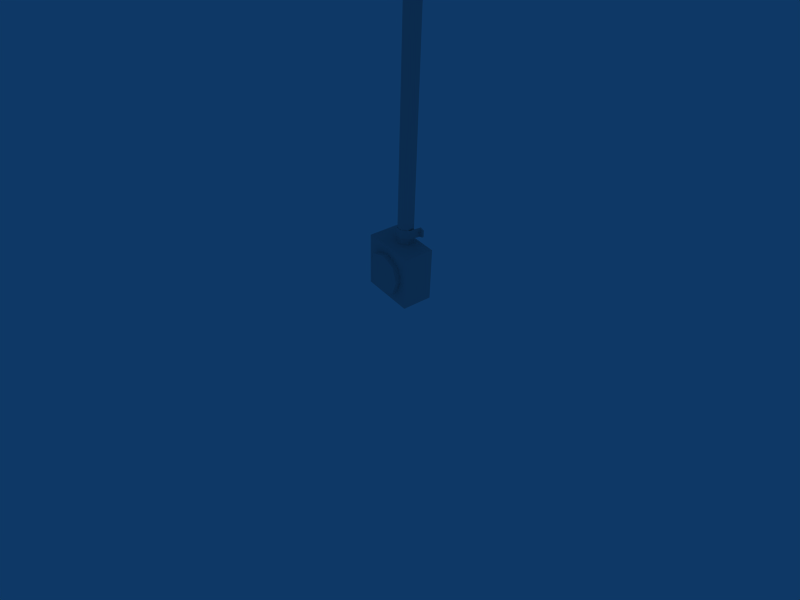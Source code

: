 # Source: wire_conduit_001.blend  (saved by Blender 4.5.87; exported with 4.5.12 LTS)
import bpy
from mathutils import Matrix  # noqa: F401  (used for matrix-valued properties, if any)

bpy.ops.wm.read_factory_settings(use_empty=True)
scene = bpy.context.scene
scene.name = 'Scene'

# ---- collections
col_collection_1 = bpy.data.collections.new('Collection 1'); scene.collection.children.link(col_collection_1)
col_collection_3 = bpy.data.collections.new('Collection 3'); scene.collection.children.link(col_collection_3)
col_collection_3.hide_render = True
col_collection_3.hide_viewport = True

# ---- materials (node trees are filled in below, after node groups)
mat_wire_cond_001_tex = bpy.data.materials.new('wire_cond_001_tex')
mat_wire_cond_001_tex.alpha_threshold = 0.0
mat_wire_cond_001_tex.diffuse_color = (0.7562, 0.7562, 0.7562, 1.0)
mat_wire_cond_001_tex.roughness = 0.5
mat_wire_cond_001_tex.line_color = (0.0, 0.0, 0.0, 1.0)

# ---- material node trees

# ---- world
world_world = bpy.data.worlds.new('World'); scene.world = world_world
world_world.color = (0.05656, 0.2208, 0.4)
world_world.use_sun_shadow = False
world_world.sun_shadow_jitter_overblur = 0.0
world_world.cycles.sampling_method = 'MANUAL'
world_world.cycles.sample_map_resolution = 256

# ---- cameras
cam_camera = bpy.data.cameras.new('Camera')
cam_camera.passepartout_alpha = 0.2
cam_camera.clip_end = 100.0
cam_camera.lens = 35.0
cam_camera.ortho_scale = 7.314
cam_camera.show_passepartout = False
cam_camera.show_safe_areas = True
cam_camera.dof.focus_distance = 0.0
cam_camera.dof.aperture_fstop = 128.0

# ---- lights
light_spot = bpy.data.lights.new('Spot', 'POINT')
light_spot.transmission_factor = 0.0
light_spot.cutoff_distance = 30.0
light_spot.energy = 100.0
light_spot.shadow_buffer_clip_start = 8.0
light_spot.shadow_soft_size = 1.0
light_spot.shadow_maximum_resolution = 0.006
light_spot.use_absolute_resolution = True
light_spot.cycles.use_multiple_importance_sampling = False

# ---- meshes
me_wire_conduit_001 = bpy.data.meshes.new('wire_conduit_001')
me_wire_conduit_001.from_pydata([(0.09597, 0.03975, 0.6956), (0.09597, -0.03975, 0.6956), (0.03975, -0.09597, 0.6956), (-0.03975, -0.09597, 0.6956), (-0.09597, -0.03975, 0.6956), (-0.09597, 0.03975, 0.6956), (-0.03975, 0.09597, 0.6956), (0.03975, 0.09597, 0.6956), (0.09597, 0.03975, 15.82), (0.09597, -0.03975, 15.82), (0.03975, -0.09597, 15.82), (-0.03975, -0.09597, 15.82), (-0.09597, -0.03975, 15.82), (-0.09597, 0.03975, 15.82), (-0.03975, 0.09597, 15.82), (0.03975, 0.09597, 15.82), (0.1079, 0.04471, 15.82), (0.1079, -0.04471, 15.82), (0.04471, -0.1079, 15.82), (-0.04471, -0.1079, 15.82), (-0.1079, -0.04471, 15.82), (-0.1079, 0.04471, 15.82), (-0.04471, 0.1079, 15.82), (0.04471, 0.1079, 15.82), (0.1079, 0.04471, 15.86), (0.1079, -0.04471, 15.86), (0.04471, -0.1079, 15.86), (-0.04471, -0.1079, 15.86), (-0.1079, -0.04471, 15.86), (-0.1079, 0.04471, 15.86), (-0.04471, 0.1079, 15.86), (0.04471, 0.1079, 15.86), (0.1462, -0.06013, 15.95), (0.1462, 0.01941, 16.04), (0.06056, -0.1164, 15.88), (-0.06056, -0.1164, 15.88), (-0.1462, -0.06013, 15.95), (-0.1462, 0.01941, 16.04), (-0.06056, 0.07564, 16.1), (0.06056, 0.07564, 16.1), (0.1535, -0.07491, 16.11), (0.1535, -0.1101, 15.99), (0.06358, -0.135, 15.9), (-0.06358, -0.135, 15.9), (-0.1535, -0.1101, 15.99), (-0.1535, -0.07491, 16.11), (-0.06358, -0.05001, 16.2), (0.06358, -0.05001, 16.2), (0.1659, -0.2705, 16.09), (0.1659, -0.2031, 15.97), (0.06872, -0.1555, 15.89), (-0.06872, -0.1555, 15.89), (-0.1659, -0.2031, 15.97), (-0.1659, -0.2705, 16.09), (-0.06872, -0.3181, 16.18), (0.06872, -0.3181, 16.18), (0.1484, -0.2669, 16.09), (0.1484, -0.2067, 15.98), (0.06146, -0.1641, 15.9), (-0.06146, -0.1641, 15.9), (-0.1484, -0.2067, 15.98), (-0.1484, -0.2669, 16.09), (-0.06146, -0.3095, 16.16), (0.06146, -0.3095, 16.16), (0.102, 0.0008856, 16.08), (0.102, 0.006494, 16.0), (0.04225, 0.01046, 15.94), (-0.04225, 0.01046, 15.94), (-0.102, 0.006494, 16.0), (-0.102, 0.0008856, 16.08), (-0.04225, -0.00308, 16.14), (0.04225, -0.00308, 16.14), (5.96e-08, 0.00369, 16.04), (-0.3549, 0.1324, 0.7139), (-0.3549, 0.1324, 0.004134), (-0.3549, -0.2666, 0.004134), (-0.3549, -0.2666, 0.7139), (0.3549, 0.1324, 0.7139), (0.3549, 0.1324, 0.004132), (0.3549, -0.2666, 0.004134), (0.3549, -0.2666, 0.7139), (0.1954, -0.2666, 0.5544), (0.1954, -0.2666, 0.1636), (-0.1954, -0.2666, 0.5544), (-0.1954, -0.2666, 0.1636), (2.98e-08, -0.2666, 0.6197), (2.98e-08, -0.2666, 0.09831), (0.2607, -0.2666, 0.359), (-0.2607, -0.2666, 0.359), (-0.1954, -0.3364, 0.1636), (2.98e-08, -0.3364, 0.09831), (0.1954, -0.3364, 0.1636), (0.2607, -0.3364, 0.359), (0.1954, -0.3364, 0.5544), (-0.1954, -0.3364, 0.5544), (2.98e-08, -0.3364, 0.6197), (-0.2607, -0.3364, 0.359), (2.98e-08, -0.3364, 0.359), (-0.1209, 0.1128, 15.36), (-0.1033, -0.02477, 15.36), (-0.04278, -0.09561, 15.36), (0.04278, -0.09561, 15.36), (0.1033, -0.02477, 15.36), (0.1209, 0.1128, 15.36), (-0.1209, 0.1128, 15.24), (-0.1033, -0.02477, 15.24), (-0.04278, -0.09561, 15.24), (0.04278, -0.09561, 15.24), (0.1033, -0.02477, 15.24), (0.1209, 0.1128, 15.24), (0.1343, 0.1128, 15.24), (0.1147, -0.03337, 15.24), (0.0475, -0.1042, 15.24), (-0.0475, -0.1042, 15.24), (-0.1147, -0.03337, 15.24), (-0.1343, 0.1128, 15.24), (0.1343, 0.1128, 15.36), (0.1147, -0.03337, 15.36), (0.0475, -0.1042, 15.36), (-0.0475, -0.1042, 15.36), (-0.1147, -0.03337, 15.36), (-0.1343, 0.1128, 15.36), (-0.1343, 0.1324, 15.36), (0.1343, 0.1324, 15.36), (-0.1343, 0.1324, 15.24), (0.1343, 0.1324, 15.24), (0.1209, 0.1324, 15.24), (-0.1209, 0.1324, 15.24), (0.1209, 0.1324, 15.36), (-0.1209, 0.1324, 15.36), (0.1851, 0.1128, 15.25), (0.1851, 0.1324, 15.25), (0.1851, 0.1324, 15.34), (0.1851, 0.1128, 15.34), (-0.1851, 0.1128, 15.34), (-0.1851, 0.1324, 15.34), (-0.1851, 0.1324, 15.25), (-0.1851, 0.1128, 15.25), (0.09597, -0.03975, 8.243), (0.09597, 0.03975, 8.243), (0.03975, -0.09597, 8.243), (-0.03975, -0.09597, 8.243), (-0.09597, -0.03975, 8.243), (-0.09597, 0.03975, 8.243), (-0.03975, 0.09597, 8.243), (0.03975, 0.09597, 8.243), (-0.1851, 0.1128, 0.8142), (-0.1851, 0.1324, 0.8142), (-0.1851, 0.1324, 0.9051), (-0.1851, 0.1128, 0.9051), (0.1851, 0.1128, 0.9051), (0.1851, 0.1324, 0.9051), (0.1851, 0.1324, 0.8142), (0.1851, 0.1128, 0.8142), (-0.1209, 0.1324, 0.9183), (0.1209, 0.1324, 0.9183), (-0.1209, 0.1324, 0.801), (0.1209, 0.1324, 0.801), (0.1343, 0.1324, 0.801), (-0.1343, 0.1324, 0.801), (0.1343, 0.1324, 0.9183), (-0.1343, 0.1324, 0.9183), (-0.1343, 0.1128, 0.9183), (-0.1147, -0.03337, 0.9183), (-0.0475, -0.1042, 0.9183), (0.0475, -0.1042, 0.9183), (0.1147, -0.03337, 0.9183), (0.1343, 0.1128, 0.9183), (-0.1343, 0.1128, 0.801), (-0.1147, -0.03337, 0.801), (-0.0475, -0.1042, 0.801), (0.0475, -0.1042, 0.801), (0.1147, -0.03337, 0.801), (0.1343, 0.1128, 0.801), (0.1209, 0.1128, 0.801), (0.1033, -0.02477, 0.801), (0.04278, -0.09561, 0.801), (-0.04278, -0.09561, 0.801), (-0.1033, -0.02477, 0.801), (-0.1209, 0.1128, 0.801), (0.1209, 0.1128, 0.9183), (0.1033, -0.02477, 0.9183), (0.04278, -0.09561, 0.9183), (-0.04278, -0.09561, 0.9183), (-0.1033, -0.02477, 0.9183), (-0.1209, 0.1128, 0.9183)], [], [(0, 139, 138, 1), (1, 138, 140, 2), (2, 140, 141, 3), (3, 141, 142, 4), (4, 142, 143, 5), (5, 143, 144, 6), (6, 144, 145, 7), (139, 0, 7, 145), (9, 8, 16, 17), (10, 9, 17, 18), (11, 10, 18, 19), (12, 11, 19, 20), (13, 12, 20, 21), (14, 13, 21, 22), (15, 14, 22, 23), (8, 15, 23, 16), (17, 16, 24, 25), (18, 17, 25, 26), (19, 18, 26, 27), (20, 19, 27, 28), (21, 20, 28, 29), (22, 21, 29, 30), (23, 22, 30, 31), (16, 23, 31, 24), (25, 24, 33, 32), (26, 25, 32, 34), (27, 26, 34, 35), (28, 27, 35, 36), (29, 28, 36, 37), (30, 29, 37, 38), (31, 30, 38, 39), (24, 31, 39, 33), (32, 33, 40, 41), (34, 32, 41, 42), (35, 34, 42, 43), (36, 35, 43, 44), (37, 36, 44, 45), (38, 37, 45, 46), (39, 38, 46, 47), (33, 39, 47, 40), (41, 40, 48, 49), (42, 41, 49, 50), (43, 42, 50, 51), (44, 43, 51, 52), (45, 44, 52, 53), (46, 45, 53, 54), (47, 46, 54, 55), (40, 47, 55, 48), (49, 48, 56, 57), (50, 49, 57, 58), (51, 50, 58, 59), (52, 51, 59, 60), (53, 52, 60, 61), (54, 53, 61, 62), (55, 54, 62, 63), (48, 55, 63, 56), (57, 56, 64, 65), (58, 57, 65, 66), (59, 58, 66, 67), (60, 59, 67, 68), (61, 60, 68, 69), (62, 61, 69, 70), (63, 62, 70, 71), (56, 63, 71, 64), (65, 64, 72), (66, 65, 72), (67, 66, 72), (68, 67, 72), (69, 68, 72), (70, 69, 72), (71, 70, 72), (64, 71, 72), (75, 76, 73, 74), (77, 80, 79, 78), (73, 77, 78, 74), (74, 78, 79, 75), (76, 80, 77, 73), (76, 83, 85), (79, 82, 86), (80, 81, 87), (75, 84, 88), (88, 83, 76), (88, 76, 75), (87, 82, 79), (87, 79, 80), (86, 84, 75), (86, 75, 79), (85, 81, 80), (85, 80, 76), (84, 86, 90, 89), (86, 82, 91, 90), (82, 87, 92, 91), (87, 81, 93, 92), (85, 83, 94, 95), (81, 85, 95, 93), (83, 88, 96, 94), (88, 84, 89, 96), (89, 90, 97), (90, 91, 97), (91, 92, 97), (92, 93, 97), (95, 94, 97), (93, 95, 97), (94, 96, 97), (96, 89, 97), (105, 99, 98, 104), (106, 100, 99, 105), (107, 101, 100, 106), (108, 102, 101, 107), (109, 103, 102, 108), (109, 108, 111, 110), (102, 103, 116, 117), (108, 107, 112, 111), (101, 102, 117, 118), (107, 106, 113, 112), (100, 101, 118, 119), (106, 105, 114, 113), (99, 100, 119, 120), (105, 104, 115, 114), (98, 99, 120, 121), (121, 120, 114, 115), (120, 119, 113, 114), (119, 118, 112, 113), (118, 117, 111, 112), (117, 116, 110, 111), (98, 121, 122, 129), (115, 104, 127, 124), (116, 103, 128, 123), (109, 110, 125, 126), (103, 109, 126, 128), (104, 98, 129, 127), (128, 126, 125, 123), (127, 129, 122, 124), (125, 110, 130, 131), (123, 125, 131, 132), (116, 123, 132, 133), (122, 121, 134, 135), (124, 122, 135, 136), (115, 124, 136, 137), (121, 115, 137, 134), (110, 116, 133, 130), (130, 133, 132, 131), (134, 137, 136, 135), (145, 15, 8, 139), (144, 14, 15, 145), (143, 13, 14, 144), (142, 12, 13, 143), (141, 11, 12, 142), (140, 10, 11, 141), (138, 9, 10, 140), (139, 8, 9, 138), (149, 146, 147, 148), (153, 150, 151, 152), (173, 167, 150, 153), (162, 168, 146, 149), (168, 159, 147, 146), (159, 161, 148, 147), (161, 162, 149, 148), (167, 160, 151, 150), (160, 158, 152, 151), (158, 173, 153, 152), (156, 154, 161, 159), (155, 157, 158, 160), (179, 185, 154, 156), (180, 174, 157, 155), (174, 173, 158, 157), (167, 180, 155, 160), (168, 179, 156, 159), (185, 162, 161, 154), (166, 167, 173, 172), (165, 166, 172, 171), (164, 165, 171, 170), (163, 164, 170, 169), (162, 163, 169, 168), (185, 184, 163, 162), (178, 179, 168, 169), (184, 183, 164, 163), (177, 178, 169, 170), (183, 182, 165, 164), (176, 177, 170, 171), (182, 181, 166, 165), (175, 176, 171, 172), (181, 180, 167, 166), (174, 175, 172, 173), (174, 180, 181, 175), (175, 181, 182, 176), (176, 182, 183, 177), (177, 183, 184, 178), (178, 184, 185, 179)])
_uv = me_wire_conduit_001.uv_layers.new(name='UVMap')
_uv.uv.foreach_set('vector', [0.1849, 0.007758, 0.1849, 0.9885, 0.1746, 0.9885, 0.1746, 0.007758, 0.1746, 0.007758, 0.1746, 0.9885, 0.1643, 0.9885, 0.1643, 0.007758, 0.1643, 0.007758, 0.1643, 0.9885, 0.154, 0.9885, 0.154, 0.007758, 0.154, 0.007758, 0.154, 0.9885, 0.1437, 0.9885, 0.1437, 0.007758, 0.1437, 0.007758, 0.1437, 0.9885, 0.1334, 0.9885, 0.1334, 0.007758, 0.1334, 0.007758, 0.1334, 0.9885, 0.1231, 0.9885, 0.1231, 0.007758, 0.1231, 0.007758, 0.1231, 0.9885, 0.1128, 0.9885, 0.1128, 0.007758, 0.1849, 0.9885, 0.1849, 0.007758, 0.1953, 0.007758, 0.1953, 0.9885, 0.4242, 0.792, 0.4578, 0.792, 0.4578, 0.7979, 0.4242, 0.7979, 0.3892, 0.792, 0.4242, 0.792, 0.4242, 0.7979, 0.3892, 0.7979, 0.3534, 0.792, 0.3892, 0.792, 0.3892, 0.7979, 0.3534, 0.7979, 0.318, 0.792, 0.3534, 0.792, 0.3534, 0.7979, 0.318, 0.7979, 0.2829, 0.792, 0.318, 0.792, 0.318, 0.7979, 0.2829, 0.7979, 0.2473, 0.792, 0.2829, 0.792, 0.2829, 0.7979, 0.2473, 0.7979, 0.2111, 0.792, 0.2473, 0.792, 0.2473, 0.7979, 0.2111, 0.7979, 0.4578, 0.792, 0.4933, 0.792, 0.4933, 0.7979, 0.4578, 0.7979, 0.4242, 0.7979, 0.4578, 0.7979, 0.4578, 0.8262, 0.4242, 0.8262, 0.3892, 0.7979, 0.4242, 0.7979, 0.4242, 0.8262, 0.3892, 0.8262, 0.3534, 0.7979, 0.3892, 0.7979, 0.3892, 0.8262, 0.3534, 0.8262, 0.318, 0.7979, 0.3534, 0.7979, 0.3534, 0.8262, 0.318, 0.8262, 0.2829, 0.7979, 0.318, 0.7979, 0.318, 0.8262, 0.2829, 0.8262, 0.2473, 0.7979, 0.2829, 0.7979, 0.2829, 0.8262, 0.2473, 0.8262, 0.2111, 0.7979, 0.2473, 0.7979, 0.2473, 0.8262, 0.2111, 0.8262, 0.4578, 0.7979, 0.4933, 0.7979, 0.4933, 0.8262, 0.4578, 0.8262, 0.4242, 0.8262, 0.4578, 0.8262, 0.4578, 0.8719, 0.4242, 0.8719, 0.3892, 0.8262, 0.4242, 0.8262, 0.4242, 0.8719, 0.3892, 0.8719, 0.3534, 0.8262, 0.3892, 0.8262, 0.3892, 0.8719, 0.3534, 0.8719, 0.318, 0.8262, 0.3534, 0.8262, 0.3534, 0.8719, 0.318, 0.8719, 0.2829, 0.8262, 0.318, 0.8262, 0.318, 0.8719, 0.2829, 0.8719, 0.2473, 0.8262, 0.2829, 0.8262, 0.2829, 0.8719, 0.2473, 0.8719, 0.2111, 0.8262, 0.2473, 0.8262, 0.2473, 0.8719, 0.2111, 0.8719, 0.4578, 0.8262, 0.4933, 0.8262, 0.4933, 0.8719, 0.4578, 0.8719, 0.4242, 0.8719, 0.4578, 0.8719, 0.4578, 0.9122, 0.4242, 0.9122, 0.3892, 0.8719, 0.4242, 0.8719, 0.4242, 0.9122, 0.3892, 0.9122, 0.3534, 0.8719, 0.3892, 0.8719, 0.3892, 0.9122, 0.3534, 0.9122, 0.318, 0.8719, 0.3534, 0.8719, 0.3534, 0.9122, 0.318, 0.9122, 0.2829, 0.8719, 0.318, 0.8719, 0.318, 0.9122, 0.2829, 0.9122, 0.2473, 0.8719, 0.2829, 0.8719, 0.2829, 0.9122, 0.2473, 0.9122, 0.2111, 0.8719, 0.2473, 0.8719, 0.2473, 0.9122, 0.2111, 0.9122, 0.4578, 0.8719, 0.4933, 0.8719, 0.4933, 0.9122, 0.4578, 0.9122, 0.4242, 0.9122, 0.4578, 0.9122, 0.4578, 0.9766, 0.4242, 0.9766, 0.3892, 0.9122, 0.4242, 0.9122, 0.4242, 0.9766, 0.3892, 0.9766, 0.3534, 0.9122, 0.3892, 0.9122, 0.3892, 0.9766, 0.3534, 0.9766, 0.318, 0.9122, 0.3534, 0.9122, 0.3534, 0.9766, 0.318, 0.9766, 0.2829, 0.9122, 0.318, 0.9122, 0.318, 0.9766, 0.2829, 0.9766, 0.2473, 0.9122, 0.2829, 0.9122, 0.2829, 0.9766, 0.2473, 0.9766, 0.2111, 0.9122, 0.2473, 0.9122, 0.2473, 0.9766, 0.2111, 0.9766, 0.4578, 0.9122, 0.4933, 0.9122, 0.4933, 0.9766, 0.4578, 0.9766, 0.4242, 0.9766, 0.4578, 0.9766, 0.4578, 0.9836, 0.4242, 0.9836, 0.3892, 0.9766, 0.4242, 0.9766, 0.4242, 0.9836, 0.3892, 0.9836, 0.3534, 0.9766, 0.3892, 0.9766, 0.3892, 0.9836, 0.3534, 0.9836, 0.318, 0.9766, 0.3534, 0.9766, 0.3534, 0.9836, 0.318, 0.9836, 0.2829, 0.9766, 0.318, 0.9766, 0.318, 0.9836, 0.2829, 0.9836, 0.2473, 0.9766, 0.2829, 0.9766, 0.2829, 0.9836, 0.2473, 0.9836, 0.2111, 0.9766, 0.2473, 0.9766, 0.2473, 0.9836, 0.2111, 0.9836, 0.4578, 0.9766, 0.4933, 0.9766, 0.4933, 0.9836, 0.4578, 0.9836, 0.234, 0.7155, 0.2566, 0.7155, 0.2566, 0.775, 0.234, 0.775, 0.2124, 0.7155, 0.234, 0.7155, 0.234, 0.775, 0.2124, 0.775, 0.3809, 0.7155, 0.4047, 0.7155, 0.4047, 0.775, 0.3809, 0.775, 0.3585, 0.7155, 0.3809, 0.7155, 0.3809, 0.775, 0.3585, 0.775, 0.3352, 0.7155, 0.3585, 0.7155, 0.3585, 0.775, 0.3352, 0.775, 0.3093, 0.7155, 0.3352, 0.7155, 0.3352, 0.775, 0.3093, 0.775, 0.2821, 0.7155, 0.3093, 0.7155, 0.3093, 0.775, 0.2821, 0.775, 0.2566, 0.7155, 0.2821, 0.7155, 0.2821, 0.775, 0.2566, 0.775, 0.4816, 0.7309, 0.4816, 0.753, 0.4548, 0.7419, 0.4659, 0.7152, 0.4816, 0.7309, 0.4548, 0.7419, 0.4438, 0.7152, 0.4659, 0.7152, 0.4548, 0.7419, 0.4281, 0.7309, 0.4438, 0.7152, 0.4548, 0.7419, 0.4281, 0.753, 0.4281, 0.7309, 0.4548, 0.7419, 0.4438, 0.7687, 0.4281, 0.753, 0.4548, 0.7419, 0.4659, 0.7687, 0.4438, 0.7687, 0.4548, 0.7419, 0.4816, 0.753, 0.4659, 0.7687, 0.4548, 0.7419, 0.5596, 0.1634, 0.5596, 0.4276, 0.4111, 0.4276, 0.4111, 0.1634, 0.9723, 0.4276, 0.8238, 0.4276, 0.8238, 0.1634, 0.9723, 0.1634, 0.9825, 0.8603, 0.7183, 0.8603, 0.7183, 0.5961, 0.9825, 0.5961, 0.5596, 0.01488, 0.8238, 0.01488, 0.8238, 0.1634, 0.5596, 0.1634, 0.5596, 0.4276, 0.8238, 0.4276, 0.8238, 0.5761, 0.5596, 0.5761, 0.5596, 0.4276, 0.6188, 0.368, 0.6914, 0.3925, 0.8238, 0.1634, 0.7647, 0.223, 0.692, 0.1984, 0.8238, 0.4276, 0.7642, 0.3684, 0.7888, 0.2958, 0.5596, 0.1634, 0.6192, 0.2225, 0.5947, 0.2952, 0.5947, 0.2952, 0.6188, 0.368, 0.5596, 0.4276, 0.5947, 0.2952, 0.5596, 0.4276, 0.5596, 0.1634, 0.7888, 0.2958, 0.7647, 0.223, 0.8238, 0.1634, 0.7888, 0.2958, 0.8238, 0.1634, 0.8238, 0.4276, 0.692, 0.1984, 0.6192, 0.2225, 0.5596, 0.1634, 0.692, 0.1984, 0.5596, 0.1634, 0.8238, 0.1634, 0.6914, 0.3925, 0.7642, 0.3684, 0.8238, 0.4276, 0.6914, 0.3925, 0.8238, 0.4276, 0.5596, 0.4276, 0.2817, 0.4857, 0.3692, 0.4545, 0.3692, 0.4805, 0.2991, 0.5037, 0.3692, 0.4545, 0.4567, 0.4857, 0.4393, 0.5037, 0.3692, 0.4805, 0.4567, 0.4857, 0.4945, 0.5739, 0.4645, 0.5739, 0.4393, 0.5037, 0.4945, 0.5739, 0.4567, 0.662, 0.4393, 0.644, 0.4645, 0.5739, 0.3692, 0.6933, 0.2817, 0.662, 0.2991, 0.644, 0.3692, 0.6672, 0.4567, 0.662, 0.3692, 0.6933, 0.3692, 0.6672, 0.4393, 0.644, 0.2817, 0.662, 0.244, 0.5739, 0.2739, 0.5739, 0.2991, 0.644, 0.244, 0.5739, 0.2817, 0.4857, 0.2991, 0.5037, 0.2739, 0.5739, 0.2991, 0.5037, 0.3692, 0.4805, 0.3692, 0.5739, 0.3692, 0.4805, 0.4393, 0.5037, 0.3692, 0.5739, 0.4393, 0.5037, 0.4645, 0.5739, 0.3692, 0.5739, 0.4645, 0.5739, 0.4393, 0.644, 0.3692, 0.5739, 0.3692, 0.6672, 0.2991, 0.644, 0.3692, 0.5739, 0.4393, 0.644, 0.3692, 0.6672, 0.3692, 0.5739, 0.2991, 0.644, 0.2739, 0.5739, 0.3692, 0.5739, 0.2739, 0.5739, 0.2991, 0.5037, 0.3692, 0.5739, 0.5872, 0.9352, 0.5872, 0.9719, 0.5438, 0.9719, 0.5438, 0.9352, 0.6163, 0.9352, 0.6163, 0.9719, 0.5872, 0.9719, 0.5872, 0.9352, 0.6431, 0.9352, 0.6431, 0.9719, 0.6163, 0.9719, 0.6163, 0.9352, 0.6723, 0.9352, 0.6723, 0.9719, 0.6431, 0.9719, 0.6431, 0.9352, 0.7156, 0.9352, 0.7156, 0.9719, 0.6723, 0.9719, 0.6723, 0.9352, 0.7776, 0.9314, 0.8223, 0.9314, 0.8223, 0.9354, 0.7776, 0.9354, 0.8223, 0.9784, 0.7776, 0.9784, 0.7776, 0.974, 0.8223, 0.974, 0.8223, 0.9314, 0.8536, 0.9314, 0.8536, 0.9354, 0.8223, 0.9354, 0.8536, 0.9784, 0.8223, 0.9784, 0.8223, 0.974, 0.8536, 0.974, 0.8536, 0.9314, 0.8831, 0.9314, 0.8831, 0.9354, 0.8536, 0.9354, 0.8831, 0.9784, 0.8536, 0.9784, 0.8536, 0.974, 0.8831, 0.974, 0.8831, 0.9314, 0.9144, 0.9314, 0.9144, 0.9354, 0.8831, 0.9354, 0.9144, 0.9784, 0.8831, 0.9784, 0.8831, 0.974, 0.9144, 0.974, 0.9144, 0.9314, 0.9592, 0.9314, 0.9592, 0.9354, 0.9144, 0.9354, 0.9592, 0.9784, 0.9144, 0.9784, 0.9144, 0.974, 0.9592, 0.974, 0.9592, 0.974, 0.9144, 0.974, 0.9144, 0.9354, 0.9592, 0.9354, 0.9144, 0.974, 0.8831, 0.974, 0.8831, 0.9354, 0.9144, 0.9354, 0.8831, 0.974, 0.8536, 0.974, 0.8536, 0.9354, 0.8831, 0.9354, 0.8536, 0.974, 0.8223, 0.974, 0.8223, 0.9354, 0.8536, 0.9354, 0.8223, 0.974, 0.7776, 0.974, 0.7776, 0.9354, 0.8223, 0.9354, 0.9592, 0.9784, 0.9592, 0.974, 0.9719, 0.974, 0.9655, 0.9784, 0.9592, 0.9354, 0.9592, 0.9314, 0.9655, 0.9314, 0.9719, 0.9354, 0.7776, 0.974, 0.7776, 0.9784, 0.7713, 0.9784, 0.7657, 0.974, 0.7776, 0.9314, 0.7776, 0.9354, 0.7657, 0.9354, 0.7713, 0.9314, 0.7156, 0.9719, 0.7156, 0.9352, 0.7218, 0.9352, 0.7218, 0.9719, 0.5438, 0.9352, 0.5438, 0.9719, 0.5377, 0.9719, 0.5377, 0.9352, 0.7218, 0.9719, 0.7218, 0.9352, 0.7259, 0.9352, 0.7259, 0.9719, 0.5377, 0.9352, 0.5377, 0.9719, 0.5335, 0.9719, 0.5335, 0.9352, 0.7657, 0.9354, 0.7776, 0.9354, 0.762, 0.9411, 0.7571, 0.9411, 0.7259, 0.9719, 0.7259, 0.9352, 0.7418, 0.9393, 0.7418, 0.9677, 0.7776, 0.974, 0.7657, 0.974, 0.7571, 0.9695, 0.762, 0.9695, 0.9719, 0.974, 0.9592, 0.974, 0.9749, 0.9695, 0.9801, 0.9695, 0.5335, 0.9352, 0.5335, 0.9719, 0.5176, 0.9677, 0.5176, 0.9393, 0.9592, 0.9354, 0.9719, 0.9354, 0.9801, 0.9411, 0.9749, 0.9411, 0.9592, 0.974, 0.9592, 0.9354, 0.9749, 0.9411, 0.9749, 0.9695, 0.7776, 0.9354, 0.7776, 0.974, 0.762, 0.9695, 0.762, 0.9411, 0.762, 0.9411, 0.762, 0.9695, 0.7571, 0.9695, 0.7571, 0.9411, 0.9749, 0.9695, 0.9749, 0.9411, 0.9801, 0.9411, 0.9801, 0.9695, 0.09777, 0.007758, 0.09812, 0.9885, 0.08781, 0.9885, 0.08747, 0.007758, 0.02561, 0.007758, 0.02595, 0.9885, 0.01547, 0.9885, 0.01547, 0.007758, 0.03592, 0.007758, 0.03626, 0.9885, 0.02595, 0.9885, 0.02561, 0.007758, 0.04623, 0.007758, 0.04657, 0.9885, 0.03626, 0.9885, 0.03592, 0.007758, 0.05654, 0.007758, 0.05689, 0.9885, 0.04657, 0.9885, 0.04623, 0.007758, 0.06685, 0.007758, 0.0672, 0.9885, 0.05689, 0.9885, 0.05654, 0.007758, 0.07716, 0.007758, 0.07751, 0.9885, 0.0672, 0.9885, 0.06685, 0.007758, 0.08747, 0.007758, 0.08781, 0.9885, 0.07751, 0.9885, 0.07716, 0.007758, 0.9749, 0.9695, 0.9749, 0.9411, 0.9801, 0.9411, 0.9801, 0.9695, 0.762, 0.9411, 0.762, 0.9695, 0.7571, 0.9695, 0.7571, 0.9411, 0.7776, 0.9354, 0.7776, 0.974, 0.762, 0.9695, 0.762, 0.9411, 0.9592, 0.974, 0.9592, 0.9354, 0.9749, 0.9411, 0.9749, 0.9695, 0.9592, 0.9354, 0.9719, 0.9354, 0.9801, 0.9411, 0.9749, 0.9411, 0.5335, 0.9352, 0.5335, 0.9719, 0.5176, 0.9677, 0.5176, 0.9393, 0.9719, 0.974, 0.9592, 0.974, 0.9749, 0.9695, 0.9801, 0.9695, 0.7776, 0.974, 0.7657, 0.974, 0.7571, 0.9695, 0.762, 0.9695, 0.7259, 0.9719, 0.7259, 0.9352, 0.7418, 0.9393, 0.7418, 0.9677, 0.7657, 0.9354, 0.7776, 0.9354, 0.762, 0.9411, 0.7571, 0.9411, 0.5377, 0.9352, 0.5377, 0.9719, 0.5335, 0.9719, 0.5335, 0.9352, 0.7218, 0.9719, 0.7218, 0.9352, 0.7259, 0.9352, 0.7259, 0.9719, 0.5438, 0.9352, 0.5438, 0.9719, 0.5377, 0.9719, 0.5377, 0.9352, 0.7156, 0.9719, 0.7156, 0.9352, 0.7218, 0.9352, 0.7218, 0.9719, 0.7776, 0.9314, 0.7776, 0.9354, 0.7657, 0.9354, 0.7713, 0.9314, 0.7776, 0.974, 0.7776, 0.9784, 0.7713, 0.9784, 0.7657, 0.974, 0.9592, 0.9354, 0.9592, 0.9314, 0.9655, 0.9314, 0.9719, 0.9354, 0.9592, 0.9784, 0.9592, 0.974, 0.9719, 0.974, 0.9655, 0.9784, 0.8223, 0.974, 0.7776, 0.974, 0.7776, 0.9354, 0.8223, 0.9354, 0.8536, 0.974, 0.8223, 0.974, 0.8223, 0.9354, 0.8536, 0.9354, 0.8831, 0.974, 0.8536, 0.974, 0.8536, 0.9354, 0.8831, 0.9354, 0.9144, 0.974, 0.8831, 0.974, 0.8831, 0.9354, 0.9144, 0.9354, 0.9592, 0.974, 0.9144, 0.974, 0.9144, 0.9354, 0.9592, 0.9354, 0.9592, 0.9784, 0.9144, 0.9784, 0.9144, 0.974, 0.9592, 0.974, 0.9144, 0.9314, 0.9592, 0.9314, 0.9592, 0.9354, 0.9144, 0.9354, 0.9144, 0.9784, 0.8831, 0.9784, 0.8831, 0.974, 0.9144, 0.974, 0.8831, 0.9314, 0.9144, 0.9314, 0.9144, 0.9354, 0.8831, 0.9354, 0.8831, 0.9784, 0.8536, 0.9784, 0.8536, 0.974, 0.8831, 0.974, 0.8536, 0.9314, 0.8831, 0.9314, 0.8831, 0.9354, 0.8536, 0.9354, 0.8536, 0.9784, 0.8223, 0.9784, 0.8223, 0.974, 0.8536, 0.974, 0.8223, 0.9314, 0.8536, 0.9314, 0.8536, 0.9354, 0.8223, 0.9354, 0.8223, 0.9784, 0.7776, 0.9784, 0.7776, 0.974, 0.8223, 0.974, 0.7776, 0.9314, 0.8223, 0.9314, 0.8223, 0.9354, 0.7776, 0.9354, 0.7156, 0.9352, 0.7156, 0.9719, 0.6723, 0.9719, 0.6723, 0.9352, 0.6723, 0.9352, 0.6723, 0.9719, 0.6431, 0.9719, 0.6431, 0.9352, 0.6431, 0.9352, 0.6431, 0.9719, 0.6163, 0.9719, 0.6163, 0.9352, 0.6163, 0.9352, 0.6163, 0.9719, 0.5872, 0.9719, 0.5872, 0.9352, 0.5872, 0.9352, 0.5872, 0.9719, 0.5438, 0.9719, 0.5438, 0.9352])
_ca = me_wire_conduit_001.color_attributes.new('Col', 'BYTE_COLOR', 'CORNER')
_ca.data.foreach_set('color', [1.0, 1.0, 1.0, 1.0, 1.0, 1.0, 1.0, 1.0, 1.0, 1.0, 1.0, 1.0, 1.0, 1.0, 1.0, 1.0, 1.0, 1.0, 1.0, 1.0, 1.0, 1.0, 1.0, 1.0, 1.0, 1.0, 1.0, 1.0, 1.0, 1.0, 1.0, 1.0, 1.0, 1.0, 1.0, 1.0, 1.0, 1.0, 1.0, 1.0, 1.0, 1.0, 1.0, 1.0, 1.0, 1.0, 1.0, 1.0, 1.0, 1.0, 1.0, 1.0, 1.0, 1.0, 1.0, 1.0, 1.0, 1.0, 1.0, 1.0, 1.0, 1.0, 1.0, 1.0, 1.0, 1.0, 1.0, 1.0, 1.0, 1.0, 1.0, 1.0, 1.0, 1.0, 1.0, 1.0, 1.0, 1.0, 1.0, 1.0, 1.0, 1.0, 1.0, 1.0, 1.0, 1.0, 1.0, 1.0, 1.0, 1.0, 1.0, 1.0, 1.0, 1.0, 1.0, 1.0, 1.0, 1.0, 1.0, 1.0, 1.0, 1.0, 1.0, 1.0, 1.0, 1.0, 1.0, 1.0, 1.0, 1.0, 1.0, 1.0, 1.0, 1.0, 1.0, 1.0, 1.0, 1.0, 1.0, 1.0, 1.0, 1.0, 1.0, 1.0, 1.0, 1.0, 1.0, 1.0, 1.0, 1.0, 1.0, 1.0, 1.0, 1.0, 1.0, 1.0, 1.0, 1.0, 1.0, 1.0, 1.0, 1.0, 1.0, 1.0, 1.0, 1.0, 1.0, 1.0, 1.0, 1.0, 1.0, 1.0, 1.0, 1.0, 1.0, 1.0, 1.0, 1.0, 1.0, 1.0, 1.0, 1.0, 1.0, 1.0, 1.0, 1.0, 1.0, 1.0, 1.0, 1.0, 1.0, 1.0, 1.0, 1.0, 1.0, 1.0, 1.0, 1.0, 1.0, 1.0, 1.0, 1.0, 1.0, 1.0, 1.0, 1.0, 1.0, 1.0, 1.0, 1.0, 1.0, 1.0, 1.0, 1.0, 1.0, 1.0, 1.0, 1.0, 1.0, 1.0, 1.0, 1.0, 1.0, 1.0, 1.0, 1.0, 1.0, 1.0, 1.0, 1.0, 1.0, 1.0, 1.0, 1.0, 1.0, 1.0, 1.0, 1.0, 1.0, 1.0, 1.0, 1.0, 1.0, 1.0, 1.0, 1.0, 1.0, 1.0, 1.0, 1.0, 1.0, 1.0, 1.0, 1.0, 1.0, 1.0, 1.0, 1.0, 1.0, 1.0, 1.0, 1.0, 1.0, 1.0, 1.0, 1.0, 1.0, 1.0, 1.0, 1.0, 1.0, 1.0, 1.0, 1.0, 1.0, 1.0, 1.0, 1.0, 1.0, 1.0, 1.0, 1.0, 1.0, 1.0, 1.0, 1.0, 1.0, 1.0, 1.0, 1.0, 1.0, 1.0, 1.0, 1.0, 1.0, 1.0, 1.0, 1.0, 1.0, 1.0, 1.0, 1.0, 1.0, 1.0, 1.0, 1.0, 1.0, 1.0, 1.0, 1.0, 1.0, 1.0, 1.0, 1.0, 1.0, 1.0, 1.0, 1.0, 1.0, 1.0, 1.0, 1.0, 1.0, 1.0, 1.0, 1.0, 1.0, 1.0, 1.0, 1.0, 1.0, 1.0, 1.0, 1.0, 1.0, 1.0, 1.0, 1.0, 1.0, 1.0, 1.0, 1.0, 1.0, 1.0, 1.0, 1.0, 1.0, 1.0, 1.0, 1.0, 1.0, 1.0, 1.0, 1.0, 1.0, 1.0, 1.0, 1.0, 1.0, 1.0, 1.0, 1.0, 1.0, 1.0, 1.0, 1.0, 1.0, 1.0, 1.0, 1.0, 1.0, 1.0, 1.0, 1.0, 1.0, 1.0, 1.0, 1.0, 1.0, 1.0, 1.0, 1.0, 1.0, 1.0, 1.0, 1.0, 1.0, 1.0, 1.0, 1.0, 1.0, 1.0, 1.0, 1.0, 1.0, 1.0, 1.0, 1.0, 1.0, 1.0, 1.0, 1.0, 1.0, 1.0, 1.0, 1.0, 1.0, 1.0, 1.0, 1.0, 1.0, 1.0, 1.0, 1.0, 1.0, 1.0, 1.0, 1.0, 1.0, 1.0, 1.0, 1.0, 1.0, 1.0, 1.0, 1.0, 1.0, 1.0, 1.0, 1.0, 1.0, 1.0, 1.0, 1.0, 1.0, 1.0, 1.0, 1.0, 1.0, 1.0, 1.0, 1.0, 1.0, 1.0, 1.0, 1.0, 1.0, 1.0, 1.0, 1.0, 1.0, 1.0, 1.0, 1.0, 1.0, 1.0, 1.0, 1.0, 1.0, 1.0, 1.0, 1.0, 1.0, 1.0, 1.0, 1.0, 1.0, 1.0, 1.0, 1.0, 1.0, 1.0, 1.0, 1.0, 1.0, 1.0, 1.0, 1.0, 1.0, 1.0, 1.0, 1.0, 1.0, 1.0, 1.0, 1.0, 1.0, 1.0, 1.0, 1.0, 1.0, 1.0, 1.0, 1.0, 1.0, 1.0, 1.0, 1.0, 1.0, 1.0, 1.0, 1.0, 1.0, 1.0, 1.0, 1.0, 1.0, 1.0, 1.0, 1.0, 1.0, 1.0, 1.0, 1.0, 1.0, 1.0, 1.0, 1.0, 1.0, 1.0, 1.0, 1.0, 1.0, 1.0, 1.0, 1.0, 1.0, 1.0, 1.0, 1.0, 1.0, 1.0, 1.0, 1.0, 1.0, 1.0, 1.0, 1.0, 1.0, 1.0, 1.0, 1.0, 1.0, 1.0, 1.0, 1.0, 1.0, 1.0, 1.0, 1.0, 1.0, 1.0, 1.0, 1.0, 1.0, 1.0, 1.0, 1.0, 1.0, 1.0, 1.0, 1.0, 1.0, 1.0, 1.0, 1.0, 1.0, 1.0, 1.0, 1.0, 1.0, 1.0, 1.0, 1.0, 1.0, 1.0, 1.0, 1.0, 1.0, 1.0, 1.0, 1.0, 1.0, 1.0, 1.0, 1.0, 1.0, 1.0, 1.0, 1.0, 1.0, 1.0, 1.0, 1.0, 1.0, 1.0, 1.0, 1.0, 1.0, 1.0, 1.0, 1.0, 1.0, 1.0, 1.0, 1.0, 1.0, 1.0, 1.0, 1.0, 1.0, 1.0, 1.0, 1.0, 1.0, 1.0, 1.0, 1.0, 1.0, 1.0, 1.0, 1.0, 1.0, 1.0, 1.0, 1.0, 1.0, 1.0, 1.0, 1.0, 1.0, 1.0, 1.0, 1.0, 1.0, 1.0, 1.0, 1.0, 1.0, 1.0, 1.0, 1.0, 1.0, 1.0, 1.0, 1.0, 1.0, 1.0, 1.0, 1.0, 1.0, 1.0, 1.0, 1.0, 1.0, 1.0, 1.0, 1.0, 1.0, 1.0, 1.0, 1.0, 1.0, 1.0, 1.0, 1.0, 1.0, 1.0, 1.0, 1.0, 1.0, 1.0, 1.0, 1.0, 1.0, 1.0, 1.0, 1.0, 1.0, 1.0, 1.0, 1.0, 1.0, 1.0, 1.0, 1.0, 1.0, 1.0, 1.0, 1.0, 1.0, 1.0, 1.0, 1.0, 1.0, 1.0, 1.0, 1.0, 1.0, 1.0, 1.0, 1.0, 1.0, 1.0, 1.0, 1.0, 1.0, 1.0, 1.0, 1.0, 1.0, 1.0, 1.0, 1.0, 1.0, 1.0, 1.0, 1.0, 1.0, 1.0, 1.0, 1.0, 1.0, 1.0, 1.0, 1.0, 1.0, 1.0, 1.0, 1.0, 1.0, 1.0, 1.0, 1.0, 1.0, 1.0, 1.0, 1.0, 1.0, 1.0, 1.0, 1.0, 1.0, 1.0, 1.0, 1.0, 1.0, 1.0, 1.0, 1.0, 1.0, 1.0, 1.0, 1.0, 1.0, 1.0, 1.0, 1.0, 1.0, 1.0, 1.0, 1.0, 1.0, 1.0, 1.0, 1.0, 1.0, 1.0, 1.0, 1.0, 1.0, 1.0, 1.0, 1.0, 1.0, 1.0, 1.0, 1.0, 1.0, 1.0, 1.0, 1.0, 1.0, 1.0, 1.0, 1.0, 1.0, 1.0, 1.0, 1.0, 1.0, 1.0, 1.0, 1.0, 1.0, 1.0, 1.0, 1.0, 1.0, 1.0, 1.0, 1.0, 1.0, 1.0, 1.0, 1.0, 1.0, 1.0, 1.0, 1.0, 1.0, 1.0, 1.0, 1.0, 1.0, 1.0, 1.0, 1.0, 1.0, 1.0, 1.0, 1.0, 1.0, 1.0, 1.0, 1.0, 1.0, 1.0, 1.0, 1.0, 1.0, 1.0, 1.0, 1.0, 1.0, 1.0, 1.0, 1.0, 1.0, 1.0, 1.0, 1.0, 1.0, 1.0, 1.0, 1.0, 1.0, 1.0, 1.0, 1.0, 1.0, 1.0, 1.0, 1.0, 1.0, 1.0, 1.0, 1.0, 1.0, 1.0, 1.0, 1.0, 1.0, 1.0, 1.0, 1.0, 1.0, 1.0, 1.0, 1.0, 1.0, 1.0, 1.0, 1.0, 1.0, 1.0, 1.0, 1.0, 1.0, 1.0, 1.0, 1.0, 1.0, 1.0, 1.0, 1.0, 1.0, 1.0, 1.0, 1.0, 1.0, 1.0, 1.0, 1.0, 1.0, 1.0, 1.0, 1.0, 1.0, 1.0, 1.0, 1.0, 1.0, 1.0, 1.0, 1.0, 1.0, 1.0, 1.0, 1.0, 1.0, 1.0, 1.0, 1.0, 1.0, 1.0, 1.0, 1.0, 1.0, 1.0, 1.0, 1.0, 1.0, 1.0, 1.0, 1.0, 1.0, 1.0, 1.0, 1.0, 1.0, 1.0, 1.0, 1.0, 1.0, 1.0, 1.0, 1.0, 1.0, 1.0, 1.0, 1.0, 1.0, 1.0, 1.0, 1.0, 1.0, 1.0, 1.0, 1.0, 1.0, 1.0, 1.0, 1.0, 1.0, 1.0, 1.0, 1.0, 1.0, 1.0, 1.0, 1.0, 1.0, 1.0, 1.0, 1.0, 1.0, 1.0, 1.0, 1.0, 1.0, 1.0, 1.0, 1.0, 1.0, 1.0, 1.0, 1.0, 1.0, 1.0, 1.0, 1.0, 1.0, 1.0, 1.0, 1.0, 1.0, 1.0, 1.0, 1.0, 1.0, 1.0, 1.0, 1.0, 1.0, 1.0, 1.0, 1.0, 1.0, 1.0, 1.0, 1.0, 1.0, 1.0, 1.0, 1.0, 1.0, 1.0, 1.0, 1.0, 1.0, 1.0, 1.0, 1.0, 1.0, 1.0, 1.0, 1.0, 1.0, 1.0, 1.0, 1.0, 1.0, 1.0, 1.0, 1.0, 1.0, 1.0, 1.0, 1.0, 1.0, 1.0, 1.0, 1.0, 1.0, 1.0, 1.0, 1.0, 1.0, 1.0, 1.0, 1.0, 1.0, 1.0, 1.0, 1.0, 1.0, 1.0, 1.0, 1.0, 1.0, 1.0, 1.0, 1.0, 1.0, 1.0, 1.0, 1.0, 1.0, 1.0, 1.0, 1.0, 1.0, 1.0, 1.0, 1.0, 1.0, 1.0, 1.0, 1.0, 1.0, 1.0, 1.0, 1.0, 1.0, 1.0, 1.0, 1.0, 1.0, 1.0, 1.0, 1.0, 1.0, 1.0, 1.0, 1.0, 1.0, 1.0, 1.0, 1.0, 1.0, 1.0, 1.0, 1.0, 1.0, 1.0, 1.0, 1.0, 1.0, 1.0, 1.0, 1.0, 1.0, 1.0, 1.0, 1.0, 1.0, 1.0, 1.0, 1.0, 1.0, 1.0, 1.0, 1.0, 1.0, 1.0, 1.0, 1.0, 1.0, 1.0, 1.0, 1.0, 1.0, 1.0, 1.0, 1.0, 1.0, 1.0, 1.0, 1.0, 1.0, 1.0, 1.0, 1.0, 1.0, 1.0, 1.0, 1.0, 1.0, 1.0, 1.0, 1.0, 1.0, 1.0, 1.0, 1.0, 1.0, 1.0, 1.0, 1.0, 1.0, 1.0, 1.0, 1.0, 1.0, 1.0, 1.0, 1.0, 1.0, 1.0, 1.0, 1.0, 1.0, 1.0, 1.0, 1.0, 1.0, 1.0, 1.0, 1.0, 1.0, 1.0, 1.0, 1.0, 1.0, 1.0, 1.0, 1.0, 1.0, 1.0, 1.0, 1.0, 1.0, 1.0, 1.0, 1.0, 1.0, 1.0, 1.0, 1.0, 1.0, 1.0, 1.0, 1.0, 1.0, 1.0, 1.0, 1.0, 1.0, 1.0, 1.0, 1.0, 1.0, 1.0, 1.0, 1.0, 1.0, 1.0, 1.0, 1.0, 1.0, 1.0, 1.0, 1.0, 1.0, 1.0, 1.0, 1.0, 1.0, 1.0, 1.0, 1.0, 1.0, 1.0, 1.0, 1.0, 1.0, 1.0, 1.0, 1.0, 1.0, 1.0, 1.0, 1.0, 1.0, 1.0, 1.0, 1.0, 1.0, 1.0, 1.0, 1.0, 1.0, 1.0, 1.0, 1.0, 1.0, 1.0, 1.0, 1.0, 1.0, 1.0, 1.0, 1.0, 1.0, 1.0, 1.0, 1.0, 1.0, 1.0, 1.0, 1.0, 1.0, 1.0, 1.0, 1.0, 1.0, 1.0, 1.0, 1.0, 1.0, 1.0, 1.0, 1.0, 1.0, 1.0, 1.0, 1.0, 1.0, 1.0, 1.0, 1.0, 1.0, 1.0, 1.0, 1.0, 1.0, 1.0, 1.0, 1.0, 1.0, 1.0, 1.0, 1.0, 1.0, 1.0, 1.0, 1.0, 1.0, 1.0, 1.0, 1.0, 1.0, 1.0, 1.0, 1.0, 1.0, 1.0, 1.0, 1.0, 1.0, 1.0, 1.0, 1.0, 1.0, 1.0, 1.0, 1.0, 1.0, 1.0, 1.0, 1.0, 1.0, 1.0, 1.0, 1.0, 1.0, 1.0, 1.0, 1.0, 1.0, 1.0, 1.0, 1.0, 1.0, 1.0, 1.0, 1.0, 1.0, 1.0, 1.0, 1.0, 1.0, 1.0, 1.0, 1.0, 1.0, 1.0, 1.0, 1.0, 1.0, 1.0, 1.0, 1.0, 1.0, 1.0, 1.0, 1.0, 1.0, 1.0, 1.0, 1.0, 1.0, 1.0, 1.0, 1.0, 1.0, 1.0, 1.0, 1.0, 1.0, 1.0, 1.0, 1.0, 1.0, 1.0, 1.0, 1.0, 1.0, 1.0, 1.0, 1.0, 1.0, 1.0, 1.0, 1.0, 1.0, 1.0, 1.0, 1.0, 1.0, 1.0, 1.0, 1.0, 1.0, 1.0, 1.0, 1.0, 1.0, 1.0, 1.0, 1.0, 1.0, 1.0, 1.0, 1.0, 1.0, 1.0, 1.0, 1.0, 1.0, 1.0, 1.0, 1.0, 1.0, 1.0, 1.0, 1.0, 1.0, 1.0, 1.0, 1.0, 1.0, 1.0, 1.0, 1.0, 1.0, 1.0, 1.0, 1.0, 1.0, 1.0, 1.0, 1.0, 1.0, 1.0, 1.0, 1.0, 1.0, 1.0, 1.0, 1.0, 1.0, 1.0, 1.0, 1.0, 1.0, 1.0, 1.0, 1.0, 1.0, 1.0, 1.0, 1.0, 1.0, 1.0, 1.0, 1.0, 1.0, 1.0, 1.0, 1.0, 1.0, 1.0, 1.0, 1.0, 1.0, 1.0, 1.0, 1.0, 1.0, 1.0, 1.0, 1.0, 1.0, 1.0, 1.0, 1.0, 1.0, 1.0, 1.0, 1.0, 1.0, 1.0, 1.0, 1.0, 1.0, 1.0, 1.0, 1.0, 1.0, 1.0, 1.0, 1.0, 1.0, 1.0, 1.0, 1.0, 1.0, 1.0, 1.0, 1.0, 1.0, 1.0, 1.0, 1.0, 1.0, 1.0, 1.0, 1.0, 1.0, 1.0, 1.0, 1.0, 1.0, 1.0, 1.0, 1.0, 1.0, 1.0, 1.0, 1.0, 1.0, 1.0, 1.0, 1.0, 1.0, 1.0, 1.0, 1.0, 1.0, 1.0, 1.0, 1.0, 1.0, 1.0, 1.0, 1.0, 1.0, 1.0, 1.0, 1.0, 1.0, 1.0, 1.0, 1.0, 1.0, 1.0, 1.0, 1.0, 1.0, 1.0, 1.0, 1.0, 1.0, 1.0, 1.0, 1.0, 1.0, 1.0, 1.0, 1.0, 1.0, 1.0, 1.0, 1.0, 1.0, 1.0, 1.0, 1.0, 1.0, 1.0, 1.0, 1.0, 1.0, 1.0, 1.0, 1.0, 1.0, 1.0, 1.0, 1.0, 1.0, 1.0, 1.0, 1.0, 1.0, 1.0, 1.0, 1.0, 1.0, 1.0, 1.0, 1.0, 1.0, 1.0, 1.0, 1.0, 1.0, 1.0, 1.0, 1.0, 1.0, 1.0, 1.0, 1.0, 1.0, 1.0, 1.0, 1.0, 1.0, 1.0, 1.0, 1.0, 1.0, 1.0, 1.0, 1.0, 1.0, 1.0, 1.0, 1.0, 1.0, 1.0, 1.0, 1.0, 1.0, 1.0, 1.0, 1.0, 1.0, 1.0, 1.0, 1.0, 1.0, 1.0, 1.0, 1.0, 1.0, 1.0, 1.0, 1.0, 1.0, 1.0, 1.0, 1.0, 1.0, 1.0, 1.0, 1.0, 1.0, 1.0, 1.0, 1.0, 1.0, 1.0, 1.0, 1.0, 1.0, 1.0, 1.0, 1.0, 1.0, 1.0, 1.0, 1.0, 1.0, 1.0, 1.0, 1.0, 1.0, 1.0, 1.0, 1.0, 1.0, 1.0, 1.0, 1.0, 1.0, 1.0, 1.0, 1.0, 1.0, 1.0, 1.0, 1.0, 1.0, 1.0, 1.0, 1.0, 1.0, 1.0, 1.0, 1.0, 1.0, 1.0, 1.0, 1.0, 1.0, 1.0, 1.0, 1.0, 1.0, 1.0, 1.0, 1.0, 1.0, 1.0, 1.0, 1.0, 1.0, 1.0, 1.0, 1.0, 1.0, 1.0, 1.0, 1.0, 1.0, 1.0, 1.0, 1.0, 1.0, 1.0, 1.0, 1.0, 1.0, 1.0, 1.0, 1.0, 1.0, 1.0, 1.0, 1.0, 1.0, 1.0, 1.0, 1.0, 1.0, 1.0, 1.0, 1.0, 1.0, 1.0, 1.0, 1.0, 1.0, 1.0, 1.0, 1.0, 1.0, 1.0, 1.0, 1.0, 1.0, 1.0, 1.0, 1.0, 1.0, 1.0, 1.0, 1.0, 1.0, 1.0, 1.0, 1.0, 1.0, 1.0, 1.0, 1.0, 1.0, 1.0, 1.0, 1.0, 1.0, 1.0, 1.0, 1.0, 1.0, 1.0, 1.0, 1.0, 1.0, 1.0, 1.0, 1.0, 1.0, 1.0, 1.0, 1.0, 1.0, 1.0, 1.0, 1.0, 1.0, 1.0, 1.0, 1.0, 1.0, 1.0, 1.0, 1.0, 1.0, 1.0, 1.0, 1.0, 1.0, 1.0, 1.0, 1.0, 1.0, 1.0, 1.0, 1.0, 1.0, 1.0, 1.0, 1.0, 1.0, 1.0, 1.0, 1.0, 1.0, 1.0, 1.0, 1.0, 1.0, 1.0, 1.0, 1.0, 1.0, 1.0, 1.0, 1.0, 1.0, 1.0, 1.0, 1.0, 1.0, 1.0, 1.0, 1.0, 1.0, 1.0, 1.0, 1.0, 1.0, 1.0, 1.0, 1.0, 1.0, 1.0, 1.0, 1.0, 1.0, 1.0, 1.0, 1.0, 1.0, 1.0, 1.0, 1.0, 1.0, 1.0, 1.0, 1.0, 1.0, 1.0, 1.0, 1.0, 1.0, 1.0, 1.0, 1.0, 1.0, 1.0, 1.0, 1.0, 1.0, 1.0, 1.0, 1.0, 1.0, 1.0, 1.0, 1.0, 1.0, 1.0, 1.0, 1.0, 1.0, 1.0, 1.0, 1.0, 1.0, 1.0, 1.0, 1.0, 1.0, 1.0, 1.0, 1.0, 1.0, 1.0, 1.0, 1.0, 1.0, 1.0, 1.0, 1.0, 1.0, 1.0, 1.0, 1.0, 1.0, 1.0, 1.0, 1.0, 1.0, 1.0, 1.0, 1.0, 1.0, 1.0, 1.0, 1.0, 1.0, 1.0, 1.0, 1.0, 1.0, 1.0, 1.0, 1.0, 1.0, 1.0, 1.0, 1.0, 1.0, 1.0, 1.0, 1.0, 1.0, 1.0, 1.0, 1.0, 1.0, 1.0, 1.0, 1.0, 1.0, 1.0, 1.0, 1.0, 1.0, 1.0, 1.0, 1.0, 1.0, 1.0, 1.0, 1.0, 1.0, 1.0, 1.0, 1.0, 1.0, 1.0, 1.0, 1.0, 1.0, 1.0, 1.0, 1.0, 1.0, 1.0, 1.0, 1.0, 1.0, 1.0, 1.0, 1.0, 1.0, 1.0, 1.0, 1.0, 1.0, 1.0, 1.0, 1.0, 1.0, 1.0, 1.0, 1.0, 1.0, 1.0, 1.0, 1.0, 1.0, 1.0, 1.0, 1.0, 1.0, 1.0, 1.0, 1.0, 1.0, 1.0, 1.0, 1.0, 1.0, 1.0, 1.0, 1.0, 1.0, 1.0, 1.0, 1.0, 1.0, 1.0, 1.0, 1.0, 1.0, 1.0, 1.0, 1.0, 1.0, 1.0, 1.0, 1.0, 1.0, 1.0, 1.0, 1.0, 1.0, 1.0, 1.0, 1.0, 1.0, 1.0, 1.0, 1.0, 1.0, 1.0, 1.0, 1.0, 1.0, 1.0, 1.0, 1.0, 1.0, 1.0, 1.0, 1.0, 1.0, 1.0, 1.0, 1.0, 1.0, 1.0, 1.0, 1.0, 1.0, 1.0, 1.0, 1.0, 1.0, 1.0, 1.0, 1.0, 1.0, 1.0, 1.0, 1.0, 1.0, 1.0, 1.0, 1.0, 1.0, 1.0, 1.0, 1.0, 1.0, 1.0, 1.0, 1.0, 1.0, 1.0, 1.0, 1.0, 1.0, 1.0, 1.0, 1.0, 1.0, 1.0, 1.0, 1.0, 1.0, 1.0, 1.0, 1.0, 1.0, 1.0, 1.0, 1.0, 1.0, 1.0, 1.0, 1.0, 1.0, 1.0, 1.0, 1.0, 1.0, 1.0, 1.0, 1.0, 1.0, 1.0, 1.0, 1.0, 1.0, 1.0, 1.0, 1.0, 1.0, 1.0, 1.0, 1.0, 1.0, 1.0, 1.0, 1.0, 1.0, 1.0, 1.0, 1.0, 1.0, 1.0, 1.0, 1.0, 1.0, 1.0, 1.0, 1.0, 1.0, 1.0, 1.0, 1.0, 1.0, 1.0, 1.0, 1.0, 1.0, 1.0, 1.0, 1.0, 1.0, 1.0, 1.0, 1.0, 1.0, 1.0, 1.0, 1.0, 1.0, 1.0, 1.0, 1.0, 1.0, 1.0, 1.0, 1.0, 1.0, 1.0, 1.0, 1.0, 1.0, 1.0, 1.0, 1.0, 1.0, 1.0, 1.0, 1.0, 1.0, 1.0, 1.0, 1.0, 1.0, 1.0, 1.0, 1.0, 1.0, 1.0, 1.0, 1.0, 1.0, 1.0, 1.0, 1.0, 1.0, 1.0, 1.0, 1.0, 1.0, 1.0, 1.0, 1.0, 1.0, 1.0, 1.0, 1.0, 1.0, 1.0, 1.0, 1.0, 1.0, 1.0, 1.0, 1.0, 1.0, 1.0, 1.0, 1.0, 1.0, 1.0, 1.0, 1.0, 1.0, 1.0, 1.0, 1.0, 1.0, 1.0, 1.0, 1.0, 1.0, 1.0, 1.0, 1.0, 1.0, 1.0, 1.0, 1.0, 1.0, 1.0, 1.0, 1.0, 1.0, 1.0, 1.0, 1.0, 1.0, 1.0, 1.0, 1.0, 1.0, 1.0, 1.0, 1.0, 1.0, 1.0, 1.0, 1.0, 1.0, 1.0, 1.0, 1.0, 1.0, 1.0, 1.0, 1.0, 1.0, 1.0, 1.0, 1.0, 1.0, 1.0, 1.0, 1.0, 1.0, 1.0, 1.0, 1.0, 1.0, 1.0, 1.0, 1.0, 1.0, 1.0, 1.0, 1.0, 1.0, 1.0, 1.0, 1.0, 1.0, 1.0, 1.0, 1.0, 1.0, 1.0, 1.0, 1.0, 1.0, 1.0, 1.0, 1.0, 1.0, 1.0, 1.0, 1.0, 1.0, 1.0, 1.0, 1.0, 1.0, 1.0, 1.0, 1.0, 1.0, 1.0, 1.0, 1.0, 1.0, 1.0, 1.0, 1.0, 1.0, 1.0, 1.0, 1.0, 1.0, 1.0, 1.0, 1.0, 1.0, 1.0, 1.0, 1.0, 1.0, 1.0, 1.0, 1.0, 1.0, 1.0, 1.0, 1.0, 1.0, 1.0, 1.0, 1.0, 1.0, 1.0, 1.0, 1.0, 1.0, 1.0, 1.0, 1.0, 1.0, 1.0, 1.0, 1.0, 1.0, 1.0, 1.0, 1.0, 1.0, 1.0, 1.0, 1.0, 1.0, 1.0, 1.0, 1.0, 1.0, 1.0, 1.0, 1.0, 1.0, 1.0, 1.0, 1.0, 1.0, 1.0, 1.0, 1.0, 1.0, 1.0, 1.0, 1.0, 1.0, 1.0, 1.0, 1.0, 1.0, 1.0, 1.0, 1.0, 1.0, 1.0, 1.0, 1.0, 1.0, 1.0, 1.0, 1.0, 1.0, 1.0, 1.0, 1.0, 1.0, 1.0, 1.0, 1.0, 1.0, 1.0, 1.0, 1.0, 1.0, 1.0, 1.0, 1.0, 1.0, 1.0, 1.0, 1.0, 1.0, 1.0, 1.0, 1.0, 1.0, 1.0, 1.0, 1.0, 1.0, 1.0, 1.0, 1.0, 1.0, 1.0, 1.0, 1.0, 1.0, 1.0, 1.0, 1.0, 1.0, 1.0, 1.0, 1.0, 1.0, 1.0, 1.0, 1.0, 1.0, 1.0, 1.0, 1.0, 1.0, 1.0, 1.0, 1.0, 1.0, 1.0, 1.0, 1.0, 1.0, 1.0, 1.0, 1.0, 1.0, 1.0, 1.0, 1.0, 1.0, 1.0, 1.0, 1.0, 1.0, 1.0, 1.0, 1.0, 1.0, 1.0, 1.0, 1.0, 1.0, 1.0, 1.0, 1.0, 1.0, 1.0, 1.0, 1.0, 1.0, 1.0, 1.0, 1.0, 1.0, 1.0, 1.0, 1.0, 1.0, 1.0, 1.0, 1.0, 1.0, 1.0, 1.0, 1.0, 1.0, 1.0, 1.0, 1.0, 1.0, 1.0, 1.0, 1.0, 1.0, 1.0, 1.0, 1.0, 1.0, 1.0, 1.0, 1.0, 1.0, 1.0, 1.0, 1.0, 1.0, 1.0, 1.0, 1.0, 1.0, 1.0, 1.0, 1.0, 1.0, 1.0, 1.0, 1.0, 1.0, 1.0, 1.0, 1.0, 1.0, 1.0, 1.0, 1.0, 1.0, 1.0, 1.0, 1.0, 1.0, 1.0, 1.0, 1.0, 1.0, 1.0, 1.0, 1.0, 1.0, 1.0, 1.0, 1.0, 1.0, 1.0, 1.0, 1.0, 1.0, 1.0, 1.0, 1.0, 1.0, 1.0, 1.0, 1.0, 1.0, 1.0, 1.0, 1.0, 1.0, 1.0, 1.0, 1.0, 1.0, 1.0, 1.0, 1.0, 1.0, 1.0, 1.0, 1.0, 1.0, 1.0, 1.0, 1.0, 1.0, 1.0, 1.0, 1.0, 1.0, 1.0, 1.0, 1.0, 1.0, 1.0, 1.0, 1.0, 1.0, 1.0, 1.0, 1.0, 1.0, 1.0, 1.0, 1.0, 1.0, 1.0, 1.0, 1.0, 1.0, 1.0, 1.0, 1.0, 1.0, 1.0, 1.0, 1.0, 1.0, 1.0, 1.0, 1.0, 1.0, 1.0, 1.0, 1.0, 1.0, 1.0, 1.0, 1.0, 1.0, 1.0, 1.0, 1.0, 1.0, 1.0, 1.0, 1.0, 1.0, 1.0, 1.0, 1.0, 1.0, 1.0, 1.0, 1.0, 1.0, 1.0, 1.0, 1.0, 1.0, 1.0, 1.0, 1.0, 1.0, 1.0, 1.0, 1.0, 1.0, 1.0, 1.0, 1.0, 1.0, 1.0, 1.0, 1.0, 1.0, 1.0, 1.0, 1.0, 1.0, 1.0, 1.0, 1.0, 1.0, 1.0, 1.0, 1.0, 1.0, 1.0, 1.0, 1.0, 1.0, 1.0, 1.0, 1.0, 1.0, 1.0, 1.0, 1.0, 1.0, 1.0, 1.0, 1.0, 1.0, 1.0, 1.0, 1.0, 1.0, 1.0, 1.0, 1.0, 1.0, 1.0, 1.0, 1.0, 1.0, 1.0, 1.0, 1.0, 1.0, 1.0, 1.0, 1.0, 1.0, 1.0, 1.0, 1.0, 1.0, 1.0, 1.0, 1.0, 1.0, 1.0, 1.0, 1.0, 1.0, 1.0, 1.0, 1.0, 1.0, 1.0, 1.0, 1.0, 1.0, 1.0, 1.0, 1.0, 1.0, 1.0, 1.0, 1.0, 1.0, 1.0, 1.0, 1.0, 1.0, 1.0, 1.0, 1.0, 1.0, 1.0, 1.0, 1.0, 1.0, 1.0, 1.0, 1.0, 1.0, 1.0, 1.0, 1.0, 1.0, 1.0, 1.0, 1.0, 1.0, 1.0, 1.0, 1.0, 1.0, 1.0, 1.0, 1.0, 1.0, 1.0, 1.0, 1.0, 1.0, 1.0, 1.0, 1.0, 1.0, 1.0, 1.0, 1.0, 1.0, 1.0, 1.0, 1.0, 1.0, 1.0, 1.0, 1.0, 1.0, 1.0, 1.0, 1.0, 1.0, 1.0, 1.0, 1.0, 1.0, 1.0, 1.0, 1.0, 1.0, 1.0, 1.0, 1.0, 1.0, 1.0, 1.0, 1.0, 1.0, 1.0, 1.0, 1.0, 1.0, 1.0, 1.0, 1.0, 1.0, 1.0, 1.0, 1.0, 1.0, 1.0, 1.0, 1.0, 1.0, 1.0, 1.0, 1.0, 1.0, 1.0, 1.0, 1.0, 1.0, 1.0, 1.0, 1.0, 1.0, 1.0, 1.0, 1.0, 1.0, 1.0, 1.0, 1.0, 1.0, 1.0, 1.0, 1.0, 1.0, 1.0, 1.0, 1.0, 1.0, 1.0, 1.0, 1.0, 1.0, 1.0, 1.0, 1.0, 1.0, 1.0, 1.0, 1.0, 1.0, 1.0, 1.0, 1.0, 1.0, 1.0, 1.0, 1.0, 1.0, 1.0, 1.0, 1.0, 1.0, 1.0, 1.0, 1.0, 1.0, 1.0, 1.0, 1.0, 1.0, 1.0, 1.0, 1.0, 1.0, 1.0, 1.0, 1.0, 1.0, 1.0, 1.0, 1.0, 1.0, 1.0, 1.0, 1.0, 1.0, 1.0, 1.0, 1.0, 1.0, 1.0, 1.0, 1.0, 1.0, 1.0])
me_wire_conduit_001.materials.append(mat_wire_cond_001_tex)
me_wire_conduit_001.use_remesh_preserve_volume = False
me_wire_conduit_001.use_remesh_preserve_attributes = False
me_wire_conduit_001.use_mirror_vertex_groups = False
me_wire_conduit_001.update()

# ---- objects
ob_wire_conduit_001 = bpy.data.objects.new('wire_conduit_001', me_wire_conduit_001)
ob_lamp = bpy.data.objects.new('Lamp', light_spot)
ob_camera = bpy.data.objects.new('Camera', cam_camera)

# ---- transforms, parenting, visibility, modifiers, constraints
ob_wire_conduit_001.location = (0.0, 0.0, 0.0)
ob_wire_conduit_001.lock_rotations_4d = False
ob_wire_conduit_001.empty_display_type = 'ARROWS'
ob_wire_conduit_001.color = (0.0, 0.0, 0.0, 1.0)
ob_wire_conduit_001.lineart.crease_threshold = 0.0
ob_lamp.location = (-9.524e-16, -10.0, 7.0)
ob_lamp.rotation_euler = (0.8296, 9.588e-09, -2.436e-09)
ob_lamp.lock_rotations_4d = False
ob_lamp.empty_display_type = 'ARROWS'
ob_lamp.color = (0.0, 0.0, 0.0, 0.0)
ob_lamp.lineart.crease_threshold = 0.0
ob_camera.location = (6.283, -5.0, 5.867)
ob_camera.rotation_euler = (0.9238, -0.02162, 0.9207)
ob_camera.lock_rotations_4d = False
ob_camera.empty_display_type = 'ARROWS'
ob_camera.color = (0.0, 0.0, 0.0, 0.0)
ob_camera.display_type = 'WIRE'
ob_camera.lineart.crease_threshold = 0.0

# ---- collection membership
col_collection_1.objects.link(ob_wire_conduit_001)
col_collection_3.objects.link(ob_lamp)
col_collection_3.objects.link(ob_camera)

# ---- scene / render settings (as saved in the file)
scene.camera = ob_camera
scene.frame_start = 1; scene.frame_end = 250; scene.frame_set(1)
scene.render.engine = 'BLENDER_EEVEE_NEXT'
scene.render.image_settings.file_format = 'JPEG'
scene.render.image_settings.color_mode = 'RGB'
scene.render.image_settings.compression = 90
scene.render.resolution_x = 640
scene.render.resolution_y = 480
scene.render.resolution_percentage = 50
scene.render.pixel_aspect_x = 100.0
scene.render.pixel_aspect_y = 100.0
scene.render.fps = 25
scene.render.dither_intensity = 0.0
scene.render.use_compositing = False
scene.render.use_sequencer = False
scene.render.bake_bias = 0.0
scene.render.use_stamp_time = False
scene.render.use_stamp_date = False
scene.render.use_stamp_frame = False
scene.render.use_stamp_camera = False
scene.render.use_stamp_scene = False
scene.render.use_stamp_filename = False
scene.render.use_stamp_render_time = False
scene.render.stamp_font_size = 0
scene.cycles.use_denoising = False
scene.cycles.samples = 10
scene.cycles.sampling_pattern = 'TABULATED_SOBOL'
scene.cycles.light_sampling_threshold = 0.0
scene.cycles.use_adaptive_sampling = False
scene.cycles.use_light_tree = False
scene.cycles.blur_glossy = 0.0
scene.cycles.volume_bounces = 1
scene.cycles.pixel_filter_type = 'GAUSSIAN'
scene.cycles.sample_clamp_indirect = 0.0
scene.view_settings.view_transform = 'Raw'
bpy.context.view_layer.update()
